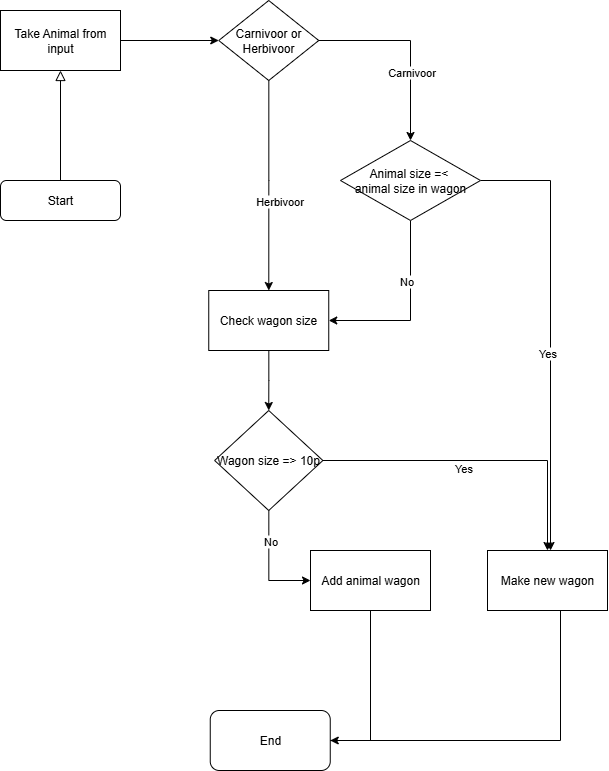

The diagram above was exported from draw.io. Its source (the exported page's mxGraphModel, read from the mxfile embedded in the PNG):
<mxGraphModel dx="853" dy="950" grid="1" gridSize="10" guides="1" tooltips="1" connect="1" arrows="1" fold="1" page="1" pageScale="1" pageWidth="827" pageHeight="1169" math="0" shadow="0">
  <root>
    <mxCell id="WIyWlLk6GJQsqaUBKTNV-0" />
    <mxCell id="WIyWlLk6GJQsqaUBKTNV-1" parent="WIyWlLk6GJQsqaUBKTNV-0" />
    <mxCell id="WIyWlLk6GJQsqaUBKTNV-2" value="" style="rounded=0;html=1;jettySize=auto;orthogonalLoop=1;fontSize=11;endArrow=block;endFill=0;endSize=8;strokeWidth=1;shadow=0;labelBackgroundColor=none;edgeStyle=orthogonalEdgeStyle;exitX=1;exitY=0.5;exitDx=0;exitDy=0;" parent="WIyWlLk6GJQsqaUBKTNV-1" source="lSWUbRLvpcC4mq3alQZy-0" target="lSWUbRLvpcC4mq3alQZy-1" edge="1">
      <mxGeometry relative="1" as="geometry">
        <mxPoint x="280" y="100" as="targetPoint" />
        <Array as="points">
          <mxPoint x="340" y="250" />
          <mxPoint x="280" y="250" />
        </Array>
      </mxGeometry>
    </mxCell>
    <mxCell id="lSWUbRLvpcC4mq3alQZy-0" value="Start" style="rounded=1;whiteSpace=wrap;html=1;" vertex="1" parent="WIyWlLk6GJQsqaUBKTNV-1">
      <mxGeometry x="220" y="240" width="120" height="40" as="geometry" />
    </mxCell>
    <mxCell id="lSWUbRLvpcC4mq3alQZy-4" style="edgeStyle=orthogonalEdgeStyle;rounded=0;orthogonalLoop=1;jettySize=auto;html=1;" edge="1" parent="WIyWlLk6GJQsqaUBKTNV-1" source="lSWUbRLvpcC4mq3alQZy-1" target="lSWUbRLvpcC4mq3alQZy-3">
      <mxGeometry relative="1" as="geometry" />
    </mxCell>
    <mxCell id="lSWUbRLvpcC4mq3alQZy-1" value="Take Animal from input" style="rounded=0;whiteSpace=wrap;html=1;" vertex="1" parent="WIyWlLk6GJQsqaUBKTNV-1">
      <mxGeometry x="220" y="70" width="120" height="60" as="geometry" />
    </mxCell>
    <mxCell id="lSWUbRLvpcC4mq3alQZy-7" style="edgeStyle=orthogonalEdgeStyle;rounded=0;orthogonalLoop=1;jettySize=auto;html=1;" edge="1" parent="WIyWlLk6GJQsqaUBKTNV-1" source="lSWUbRLvpcC4mq3alQZy-3">
      <mxGeometry relative="1" as="geometry">
        <mxPoint x="488.28571428571445" y="350.024524831392" as="targetPoint" />
        <Array as="points">
          <mxPoint x="488" y="240" />
          <mxPoint x="488" y="240" />
        </Array>
      </mxGeometry>
    </mxCell>
    <mxCell id="lSWUbRLvpcC4mq3alQZy-9" value="Herbivoor" style="edgeLabel;html=1;align=center;verticalAlign=middle;resizable=0;points=[];" vertex="1" connectable="0" parent="lSWUbRLvpcC4mq3alQZy-7">
      <mxGeometry x="-0.2784" y="1" relative="1" as="geometry">
        <mxPoint x="9" y="45" as="offset" />
      </mxGeometry>
    </mxCell>
    <mxCell id="lSWUbRLvpcC4mq3alQZy-8" style="edgeStyle=orthogonalEdgeStyle;rounded=0;orthogonalLoop=1;jettySize=auto;html=1;entryX=0.5;entryY=0;entryDx=0;entryDy=0;" edge="1" parent="WIyWlLk6GJQsqaUBKTNV-1" source="lSWUbRLvpcC4mq3alQZy-3" target="lSWUbRLvpcC4mq3alQZy-15">
      <mxGeometry relative="1" as="geometry">
        <mxPoint x="580" y="200" as="targetPoint" />
      </mxGeometry>
    </mxCell>
    <mxCell id="lSWUbRLvpcC4mq3alQZy-14" value="Carnivoor" style="edgeLabel;html=1;align=center;verticalAlign=middle;resizable=0;points=[];" vertex="1" connectable="0" parent="lSWUbRLvpcC4mq3alQZy-8">
      <mxGeometry x="0.2099" y="3" relative="1" as="geometry">
        <mxPoint x="-3" y="6" as="offset" />
      </mxGeometry>
    </mxCell>
    <mxCell id="lSWUbRLvpcC4mq3alQZy-3" value="Carnivoor or Herbivoor" style="rhombus;whiteSpace=wrap;html=1;" vertex="1" parent="WIyWlLk6GJQsqaUBKTNV-1">
      <mxGeometry x="438.25" y="60" width="100" height="80" as="geometry" />
    </mxCell>
    <mxCell id="lSWUbRLvpcC4mq3alQZy-18" style="edgeStyle=orthogonalEdgeStyle;rounded=0;orthogonalLoop=1;jettySize=auto;html=1;entryX=0;entryY=0.5;entryDx=0;entryDy=0;" edge="1" parent="WIyWlLk6GJQsqaUBKTNV-1" source="lSWUbRLvpcC4mq3alQZy-11" target="lSWUbRLvpcC4mq3alQZy-17">
      <mxGeometry relative="1" as="geometry">
        <Array as="points">
          <mxPoint x="780" y="800" />
        </Array>
      </mxGeometry>
    </mxCell>
    <mxCell id="lSWUbRLvpcC4mq3alQZy-11" value="Make new wagon" style="rounded=0;whiteSpace=wrap;html=1;" vertex="1" parent="WIyWlLk6GJQsqaUBKTNV-1">
      <mxGeometry x="707" y="610" width="120" height="60" as="geometry" />
    </mxCell>
    <mxCell id="lSWUbRLvpcC4mq3alQZy-19" style="edgeStyle=orthogonalEdgeStyle;rounded=0;orthogonalLoop=1;jettySize=auto;html=1;entryX=1;entryY=0.5;entryDx=0;entryDy=0;" edge="1" parent="WIyWlLk6GJQsqaUBKTNV-1" source="lSWUbRLvpcC4mq3alQZy-12" target="lSWUbRLvpcC4mq3alQZy-17">
      <mxGeometry relative="1" as="geometry" />
    </mxCell>
    <mxCell id="lSWUbRLvpcC4mq3alQZy-12" value="Add animal wagon" style="rounded=0;whiteSpace=wrap;html=1;" vertex="1" parent="WIyWlLk6GJQsqaUBKTNV-1">
      <mxGeometry x="530" y="610" width="120" height="60" as="geometry" />
    </mxCell>
    <mxCell id="lSWUbRLvpcC4mq3alQZy-24" style="edgeStyle=orthogonalEdgeStyle;rounded=0;orthogonalLoop=1;jettySize=auto;html=1;entryX=1;entryY=0.5;entryDx=0;entryDy=0;exitX=0.5;exitY=1;exitDx=0;exitDy=0;" edge="1" parent="WIyWlLk6GJQsqaUBKTNV-1" source="lSWUbRLvpcC4mq3alQZy-15" target="lSWUbRLvpcC4mq3alQZy-21">
      <mxGeometry relative="1" as="geometry">
        <Array as="points">
          <mxPoint x="630" y="380" />
        </Array>
      </mxGeometry>
    </mxCell>
    <mxCell id="lSWUbRLvpcC4mq3alQZy-27" value="No" style="edgeLabel;html=1;align=center;verticalAlign=middle;resizable=0;points=[];" vertex="1" connectable="0" parent="lSWUbRLvpcC4mq3alQZy-24">
      <mxGeometry x="-0.3321" y="-5" relative="1" as="geometry">
        <mxPoint as="offset" />
      </mxGeometry>
    </mxCell>
    <mxCell id="lSWUbRLvpcC4mq3alQZy-25" style="edgeStyle=orthogonalEdgeStyle;rounded=0;orthogonalLoop=1;jettySize=auto;html=1;" edge="1" parent="WIyWlLk6GJQsqaUBKTNV-1" source="lSWUbRLvpcC4mq3alQZy-15" target="lSWUbRLvpcC4mq3alQZy-11">
      <mxGeometry relative="1" as="geometry">
        <Array as="points">
          <mxPoint x="770" y="240" />
          <mxPoint x="770" y="630" />
        </Array>
      </mxGeometry>
    </mxCell>
    <mxCell id="lSWUbRLvpcC4mq3alQZy-26" value="Yes" style="edgeLabel;html=1;align=center;verticalAlign=middle;resizable=0;points=[];" vertex="1" connectable="0" parent="lSWUbRLvpcC4mq3alQZy-25">
      <mxGeometry x="0.095" y="-4" relative="1" as="geometry">
        <mxPoint as="offset" />
      </mxGeometry>
    </mxCell>
    <mxCell id="lSWUbRLvpcC4mq3alQZy-15" value="Animal size =&amp;lt;&amp;nbsp;&lt;div&gt;animal size in wagon&lt;/div&gt;" style="rhombus;whiteSpace=wrap;html=1;" vertex="1" parent="WIyWlLk6GJQsqaUBKTNV-1">
      <mxGeometry x="560" y="200" width="140" height="80" as="geometry" />
    </mxCell>
    <mxCell id="lSWUbRLvpcC4mq3alQZy-17" value="End" style="rounded=1;whiteSpace=wrap;html=1;" vertex="1" parent="WIyWlLk6GJQsqaUBKTNV-1">
      <mxGeometry x="429.75" y="770" width="120" height="60" as="geometry" />
    </mxCell>
    <mxCell id="lSWUbRLvpcC4mq3alQZy-23" style="edgeStyle=orthogonalEdgeStyle;rounded=0;orthogonalLoop=1;jettySize=auto;html=1;entryX=0.5;entryY=0;entryDx=0;entryDy=0;" edge="1" parent="WIyWlLk6GJQsqaUBKTNV-1" source="lSWUbRLvpcC4mq3alQZy-21" target="lSWUbRLvpcC4mq3alQZy-22">
      <mxGeometry relative="1" as="geometry" />
    </mxCell>
    <mxCell id="lSWUbRLvpcC4mq3alQZy-21" value="Check wagon size" style="rounded=0;whiteSpace=wrap;html=1;" vertex="1" parent="WIyWlLk6GJQsqaUBKTNV-1">
      <mxGeometry x="428.25" y="350" width="120" height="60" as="geometry" />
    </mxCell>
    <mxCell id="lSWUbRLvpcC4mq3alQZy-28" style="edgeStyle=orthogonalEdgeStyle;rounded=0;orthogonalLoop=1;jettySize=auto;html=1;entryX=0;entryY=0.5;entryDx=0;entryDy=0;" edge="1" parent="WIyWlLk6GJQsqaUBKTNV-1" source="lSWUbRLvpcC4mq3alQZy-22" target="lSWUbRLvpcC4mq3alQZy-12">
      <mxGeometry relative="1" as="geometry">
        <mxPoint x="590" y="590" as="targetPoint" />
        <Array as="points">
          <mxPoint x="488" y="640" />
        </Array>
      </mxGeometry>
    </mxCell>
    <mxCell id="lSWUbRLvpcC4mq3alQZy-31" value="No" style="edgeLabel;html=1;align=center;verticalAlign=middle;resizable=0;points=[];" vertex="1" connectable="0" parent="lSWUbRLvpcC4mq3alQZy-28">
      <mxGeometry x="-0.4557" y="1" relative="1" as="geometry">
        <mxPoint as="offset" />
      </mxGeometry>
    </mxCell>
    <mxCell id="lSWUbRLvpcC4mq3alQZy-29" style="edgeStyle=orthogonalEdgeStyle;rounded=0;orthogonalLoop=1;jettySize=auto;html=1;entryX=0.5;entryY=0;entryDx=0;entryDy=0;" edge="1" parent="WIyWlLk6GJQsqaUBKTNV-1" source="lSWUbRLvpcC4mq3alQZy-22" target="lSWUbRLvpcC4mq3alQZy-11">
      <mxGeometry relative="1" as="geometry" />
    </mxCell>
    <mxCell id="lSWUbRLvpcC4mq3alQZy-30" value="Yes" style="edgeLabel;html=1;align=center;verticalAlign=middle;resizable=0;points=[];" vertex="1" connectable="0" parent="lSWUbRLvpcC4mq3alQZy-29">
      <mxGeometry x="-0.1082" y="-7" relative="1" as="geometry">
        <mxPoint as="offset" />
      </mxGeometry>
    </mxCell>
    <mxCell id="lSWUbRLvpcC4mq3alQZy-22" value="Wagon size =&amp;gt; 10p" style="rhombus;whiteSpace=wrap;html=1;" vertex="1" parent="WIyWlLk6GJQsqaUBKTNV-1">
      <mxGeometry x="434.12" y="470" width="108.25" height="100" as="geometry" />
    </mxCell>
  </root>
</mxGraphModel>